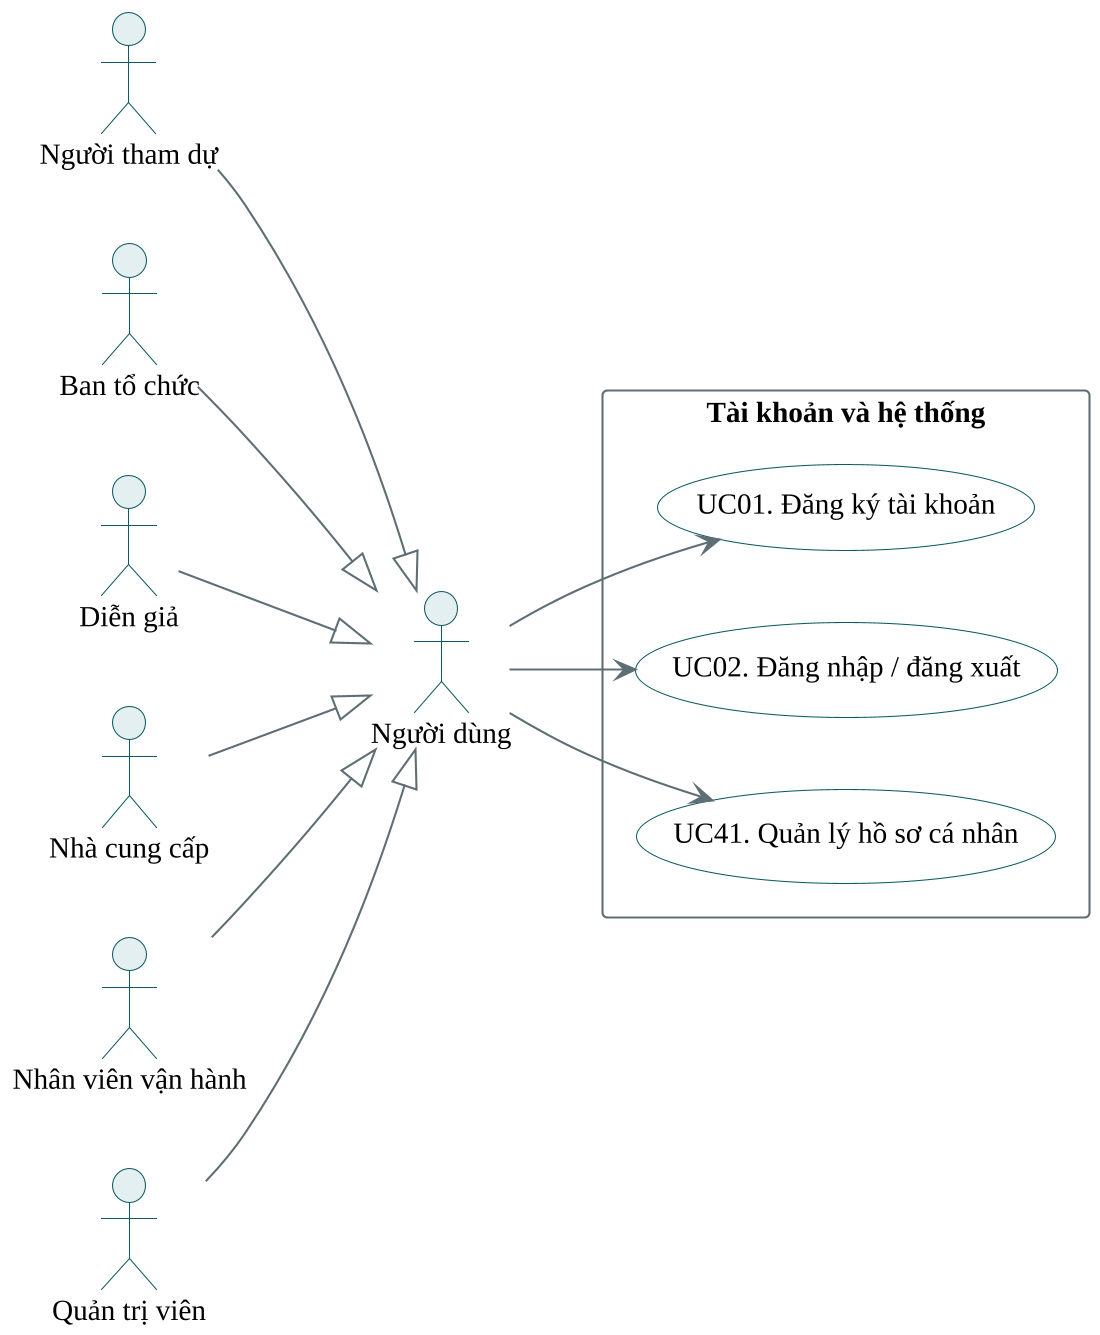

The diagram above was rendered by PlantUML. Its source (embedded in the PNG):
@startuml uc-nguoi-dung
skinparamlocked dpi 200
' Phân rã UC theo tác nhân: Người dùng (3 UC)
!include _style.iuml
left to right direction

actor "Người dùng" as NguoiDung

rectangle "Tài khoản và hệ thống" {
  usecase "UC01. Đăng ký tài khoản" as UC01
  usecase "UC02. Đăng nhập / đăng xuất" as UC02
  usecase "UC41. Quản lý hồ sơ cá nhân" as UC41
}
NguoiDung --> UC01
NguoiDung --> UC02
NguoiDung --> UC41
actor "Người tham dự" as NguoiThamDu
NguoiThamDu --|> NguoiDung
actor "Ban tổ chức" as BanToChuc
BanToChuc --|> NguoiDung
actor "Diễn giả" as DienGia
DienGia --|> NguoiDung
actor "Nhà cung cấp" as NhaCungCap
NhaCungCap --|> NguoiDung
actor "Nhân viên vận hành" as NhanVien
NhanVien --|> NguoiDung
actor "Quản trị viên" as QuanTri
QuanTri --|> NguoiDung
@enduml